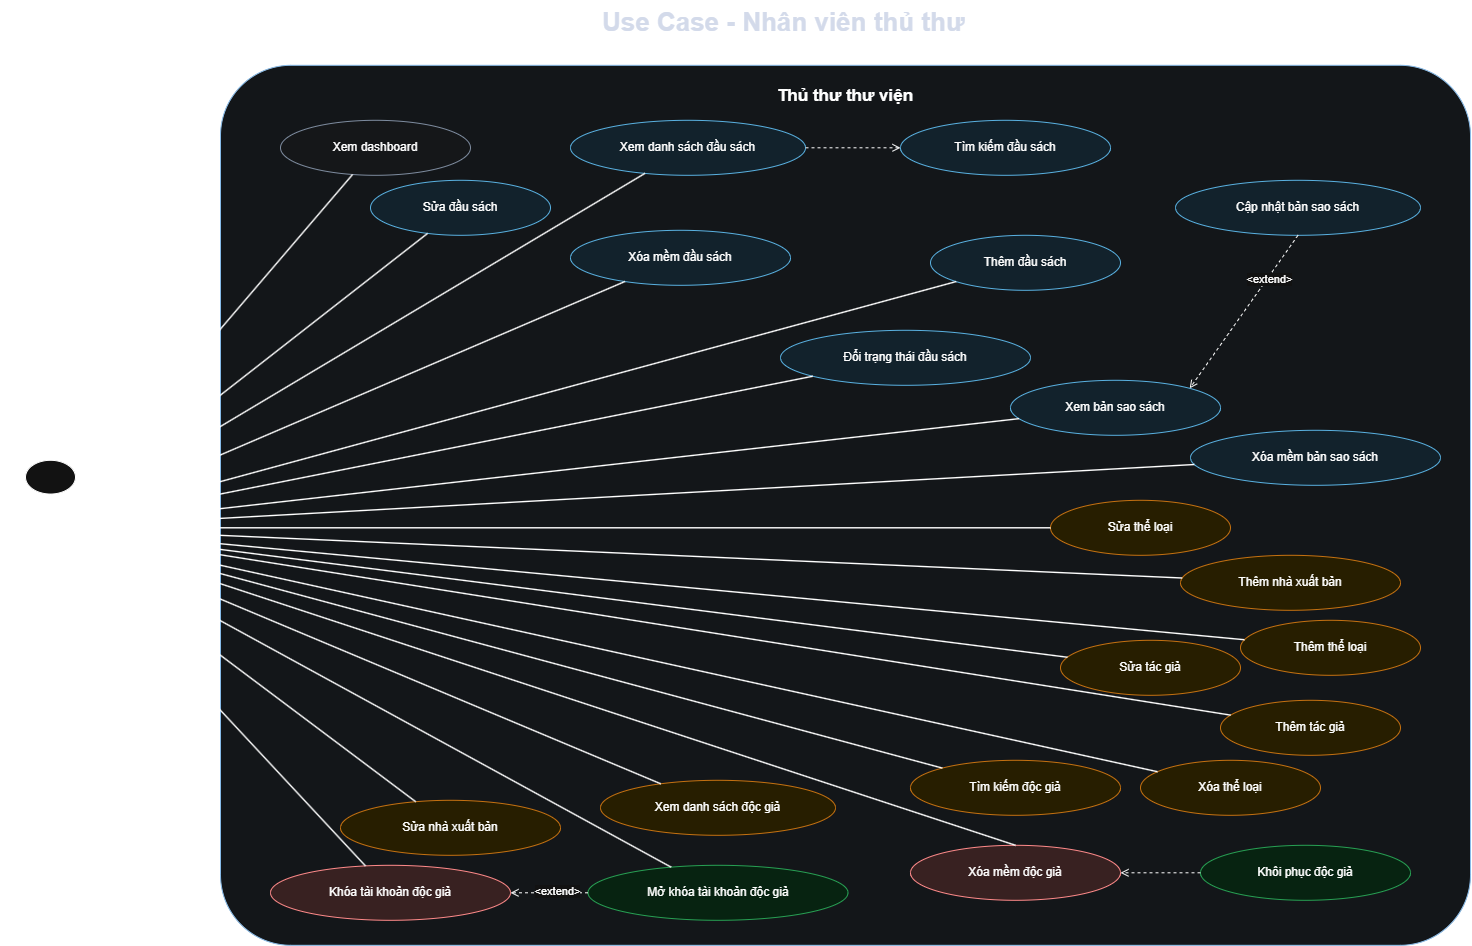

The diagram above was exported from draw.io. Its source (the exported page's mxGraphModel, read from the mxfile embedded in the PNG):
<mxGraphModel dx="1768" dy="971" grid="1" gridSize="10" guides="1" tooltips="1" connect="1" arrows="1" fold="1" page="1" pageScale="1" pageWidth="1800" pageHeight="1100" math="0" shadow="0">
  <root>
    <mxCell id="0" />
    <mxCell id="1" parent="0" />
    <mxCell id="sc-title" parent="1" style="text;html=1;strokeColor=none;fillColor=none;fontSize=26;fontStyle=1;fontColor=#0f172a" value="Use Case - Nhân viên thủ thư" vertex="1">
      <mxGeometry height="40" width="620" x="680" y="40" as="geometry" />
    </mxCell>
    <mxCell id="sc-boundary" parent="1" style="rounded=1;whiteSpace=wrap;html=1;fillColor=#f8fbff;strokeColor=#0f4c81;fontStyle=1;fontSize=17;verticalAlign=top;spacingTop=14;arcSize=8" value="Thủ thư thư viện" vertex="1">
      <mxGeometry height="880" width="1250" x="300" y="105" as="geometry" />
    </mxCell>
    <mxCell id="sc-staff" parent="1" style="shape=umlActor;verticalLabelPosition=bottom;verticalAlign=top;html=1;outlineConnect=0;fontStyle=1" value="&amp;nbsp;Thủ thư" vertex="1">
      <mxGeometry height="135" width="100" x="80" y="500" as="geometry" />
    </mxCell>
    <mxCell id="sc-u1" parent="1" style="ellipse;whiteSpace=wrap;html=1;fillColor=#f8fafc;strokeColor=#64748b" value="Xem dashboard" vertex="1">
      <mxGeometry height="55" width="190" x="360" y="160" as="geometry" />
    </mxCell>
    <mxCell id="sc-u2" parent="1" style="ellipse;whiteSpace=wrap;html=1;fillColor=#e0f2fe;strokeColor=#0369a1" value="Xem danh sách đầu sách" vertex="1">
      <mxGeometry height="55" width="235" x="650" y="160" as="geometry" />
    </mxCell>
    <mxCell id="sc-u3" parent="1" style="ellipse;whiteSpace=wrap;html=1;fillColor=#e0f2fe;strokeColor=#0369a1" value="Tìm kiếm đầu sách" vertex="1">
      <mxGeometry height="55" width="210" x="980" y="160" as="geometry" />
    </mxCell>
    <mxCell id="sc-u4" parent="1" style="ellipse;whiteSpace=wrap;html=1;fillColor=#e0f2fe;strokeColor=#0369a1" value="Thêm đầu sách" vertex="1">
      <mxGeometry height="55" width="190" x="1010" y="275" as="geometry" />
    </mxCell>
    <mxCell id="sc-u5" parent="1" style="ellipse;whiteSpace=wrap;html=1;fillColor=#e0f2fe;strokeColor=#0369a1" value="Sửa đầu sách" vertex="1">
      <mxGeometry height="55" width="180" x="450" y="220" as="geometry" />
    </mxCell>
    <mxCell id="sc-u6" parent="1" style="ellipse;whiteSpace=wrap;html=1;fillColor=#e0f2fe;strokeColor=#0369a1" value="Xóa mềm đầu sách" vertex="1">
      <mxGeometry height="55" width="220" x="650" y="270" as="geometry" />
    </mxCell>
    <mxCell id="sc-u7" parent="1" style="ellipse;whiteSpace=wrap;html=1;fillColor=#e0f2fe;strokeColor=#0369a1" value="Đổi trạng thái đầu sách" vertex="1">
      <mxGeometry height="55" width="250" x="860" y="370" as="geometry" />
    </mxCell>
    <mxCell id="sc-u8" parent="1" style="ellipse;whiteSpace=wrap;html=1;fillColor=#e0f2fe;strokeColor=#0369a1" value="Xem bản sao sách" vertex="1">
      <mxGeometry height="55" width="210" x="1090" y="420" as="geometry" />
    </mxCell>
    <mxCell id="sc-u9" parent="1" style="ellipse;whiteSpace=wrap;html=1;fillColor=#e0f2fe;strokeColor=#0369a1" value="Cập nhật bản sao sách" vertex="1">
      <mxGeometry height="55" width="245" x="1255" y="220" as="geometry" />
    </mxCell>
    <mxCell id="sc-u10" parent="1" style="ellipse;whiteSpace=wrap;html=1;fillColor=#e0f2fe;strokeColor=#0369a1" value="Xóa mềm bản sao sách" vertex="1">
      <mxGeometry height="55" width="250" x="1270" y="470" as="geometry" />
    </mxCell>
    <mxCell id="sc-u11" parent="1" style="ellipse;whiteSpace=wrap;html=1;fillColor=#fef3c7;strokeColor=#d97706" value="Thêm thể loại" vertex="1">
      <mxGeometry height="55" width="180" x="1320" y="660" as="geometry" />
    </mxCell>
    <mxCell id="sc-u12" parent="1" style="ellipse;whiteSpace=wrap;html=1;fillColor=#fef3c7;strokeColor=#d97706" value="Sửa thể loại" vertex="1">
      <mxGeometry height="55" width="180" x="1130" y="540" as="geometry" />
    </mxCell>
    <mxCell id="sc-u13" parent="1" style="ellipse;whiteSpace=wrap;html=1;fillColor=#fef3c7;strokeColor=#d97706" value="Xóa thể loại" vertex="1">
      <mxGeometry height="55" width="180" x="1220" y="800" as="geometry" />
    </mxCell>
    <mxCell id="sc-u14" parent="1" style="ellipse;whiteSpace=wrap;html=1;fillColor=#fef3c7;strokeColor=#d97706" value="Thêm tác giả" vertex="1">
      <mxGeometry height="55" width="180" x="1300" y="740" as="geometry" />
    </mxCell>
    <mxCell id="sc-u15" parent="1" style="ellipse;whiteSpace=wrap;html=1;fillColor=#fef3c7;strokeColor=#d97706" value="Sửa tác giả" vertex="1">
      <mxGeometry height="55" width="180" x="1140" y="680" as="geometry" />
    </mxCell>
    <mxCell id="sc-u16" parent="1" style="ellipse;whiteSpace=wrap;html=1;fillColor=#fef3c7;strokeColor=#d97706" value="Thêm nhà xuất bản" vertex="1">
      <mxGeometry height="55" width="220" x="1260" y="595" as="geometry" />
    </mxCell>
    <mxCell id="sc-u17" parent="1" style="ellipse;whiteSpace=wrap;html=1;fillColor=#fef3c7;strokeColor=#d97706" value="Sửa nhà xuất bản" vertex="1">
      <mxGeometry height="55" width="220" x="420" y="840" as="geometry" />
    </mxCell>
    <mxCell id="sc-u18" parent="1" style="ellipse;whiteSpace=wrap;html=1;fillColor=#fef3c7;strokeColor=#d97706" value="Xem danh sách độc giả" vertex="1">
      <mxGeometry height="55" width="235" x="680" y="820" as="geometry" />
    </mxCell>
    <mxCell id="sc-u19" parent="1" style="ellipse;whiteSpace=wrap;html=1;fillColor=#fef3c7;strokeColor=#d97706" value="Tìm kiếm độc giả" vertex="1">
      <mxGeometry height="55" width="210" x="990" y="800" as="geometry" />
    </mxCell>
    <mxCell id="sc-u20" parent="1" style="ellipse;whiteSpace=wrap;html=1;fillColor=#fde2e2;strokeColor=#dc2626" value="Khóa tài khoản độc giả" vertex="1">
      <mxGeometry height="55" width="240" x="350" y="905" as="geometry" />
    </mxCell>
    <mxCell id="sc-u21" parent="1" style="ellipse;whiteSpace=wrap;html=1;fillColor=#dcfce7;strokeColor=#16a34a" value="Mở khóa tài khoản độc giả" vertex="1">
      <mxGeometry height="55" width="260" x="667.5" y="905" as="geometry" />
    </mxCell>
    <mxCell id="sc-u22" parent="1" style="ellipse;whiteSpace=wrap;html=1;fillColor=#fde2e2;strokeColor=#dc2626" value="Xóa mềm độc giả" vertex="1">
      <mxGeometry height="55" width="210" x="990" y="885" as="geometry" />
    </mxCell>
    <mxCell id="sc-u23" parent="1" style="ellipse;whiteSpace=wrap;html=1;fillColor=#dcfce7;strokeColor=#16a34a" value="Khôi phục độc giả" vertex="1">
      <mxGeometry height="55" width="210" x="1280" y="885" as="geometry" />
    </mxCell>
    <mxCell id="sc-i1" edge="1" parent="1" source="sc-u2" style="endArrow=open;dashed=1;html=1;fontStyle=2" target="sc-u3" value="&lt;include&gt;">
      <mxGeometry relative="1" as="geometry" />
    </mxCell>
    <mxCell id="sc-i2" edge="1" parent="1" source="sc-u9" style="endArrow=open;dashed=1;html=1;fontStyle=2;entryX=1;entryY=0;entryDx=0;entryDy=0;exitX=0.5;exitY=1;exitDx=0;exitDy=0;" target="sc-u8" value="&lt;include&gt;">
      <mxGeometry relative="1" as="geometry" />
    </mxCell>
    <mxCell id="Cd9DuzY6P6SgQSPMxhys-4" connectable="0" parent="sc-i2" style="edgeLabel;html=1;align=center;verticalAlign=middle;resizable=0;points=[];" value="&amp;lt;extend&amp;gt;" vertex="1">
      <mxGeometry relative="1" x="-0.4393" y="1" as="geometry">
        <mxPoint as="offset" />
      </mxGeometry>
    </mxCell>
    <mxCell id="sc-x1" edge="1" parent="1" source="sc-u23" style="endArrow=open;dashed=1;html=1;fontStyle=2" target="sc-u22" value="&lt;extend&gt;">
      <mxGeometry relative="1" as="geometry" />
    </mxCell>
    <mxCell id="sc-a1" edge="1" parent="1" source="sc-staff" style="endArrow=none;html=1;strokeWidth=1.4" target="sc-u1">
      <mxGeometry relative="1" as="geometry" />
    </mxCell>
    <mxCell id="sc-a2" edge="1" parent="1" source="sc-staff" style="endArrow=none;html=1;strokeWidth=1.4" target="sc-u2">
      <mxGeometry relative="1" as="geometry" />
    </mxCell>
    <mxCell id="sc-a3" edge="1" parent="1" source="sc-staff" style="endArrow=none;html=1;strokeWidth=1.4" target="sc-u4">
      <mxGeometry relative="1" as="geometry" />
    </mxCell>
    <mxCell id="sc-a4" edge="1" parent="1" source="sc-staff" style="endArrow=none;html=1;strokeWidth=1.4" target="sc-u5">
      <mxGeometry relative="1" as="geometry" />
    </mxCell>
    <mxCell id="sc-a5" edge="1" parent="1" source="sc-staff" style="endArrow=none;html=1;strokeWidth=1.4" target="sc-u6">
      <mxGeometry relative="1" as="geometry" />
    </mxCell>
    <mxCell id="sc-a6" edge="1" parent="1" source="sc-staff" style="endArrow=none;html=1;strokeWidth=1.4" target="sc-u7">
      <mxGeometry relative="1" as="geometry" />
    </mxCell>
    <mxCell id="sc-a7" edge="1" parent="1" source="sc-staff" style="endArrow=none;html=1;strokeWidth=1.4" target="sc-u8">
      <mxGeometry relative="1" as="geometry" />
    </mxCell>
    <mxCell id="sc-a8" edge="1" parent="1" source="sc-staff" style="endArrow=none;html=1;strokeWidth=1.4" target="sc-u10">
      <mxGeometry relative="1" as="geometry" />
    </mxCell>
    <mxCell id="sc-a9" edge="1" parent="1" source="sc-staff" style="endArrow=none;html=1;strokeWidth=1.4" target="sc-u11">
      <mxGeometry relative="1" as="geometry" />
    </mxCell>
    <mxCell id="sc-a10" edge="1" parent="1" source="sc-staff" style="endArrow=none;html=1;strokeWidth=1.4" target="sc-u12">
      <mxGeometry relative="1" as="geometry" />
    </mxCell>
    <mxCell id="sc-a11" edge="1" parent="1" source="sc-staff" style="endArrow=none;html=1;strokeWidth=1.4" target="sc-u13">
      <mxGeometry relative="1" as="geometry" />
    </mxCell>
    <mxCell id="sc-a12" edge="1" parent="1" source="sc-staff" style="endArrow=none;html=1;strokeWidth=1.4" target="sc-u14">
      <mxGeometry relative="1" as="geometry" />
    </mxCell>
    <mxCell id="sc-a13" edge="1" parent="1" source="sc-staff" style="endArrow=none;html=1;strokeWidth=1.4" target="sc-u15">
      <mxGeometry relative="1" as="geometry" />
    </mxCell>
    <mxCell id="sc-a14" edge="1" parent="1" source="sc-staff" style="endArrow=none;html=1;strokeWidth=1.4" target="sc-u16">
      <mxGeometry relative="1" as="geometry" />
    </mxCell>
    <mxCell id="sc-a15" edge="1" parent="1" source="sc-staff" style="endArrow=none;html=1;strokeWidth=1.4" target="sc-u17">
      <mxGeometry relative="1" as="geometry" />
    </mxCell>
    <mxCell id="sc-a16" edge="1" parent="1" source="sc-staff" style="endArrow=none;html=1;strokeWidth=1.4" target="sc-u18">
      <mxGeometry relative="1" as="geometry" />
    </mxCell>
    <mxCell id="sc-a17" edge="1" parent="1" source="sc-staff" style="endArrow=none;html=1;strokeWidth=1.4" target="sc-u19">
      <mxGeometry relative="1" as="geometry" />
    </mxCell>
    <mxCell id="sc-a18" edge="1" parent="1" source="sc-staff" style="endArrow=none;html=1;strokeWidth=1.4" target="sc-u20">
      <mxGeometry relative="1" as="geometry" />
    </mxCell>
    <mxCell id="sc-a19" edge="1" parent="1" source="sc-staff" style="endArrow=none;html=1;strokeWidth=1.4" target="sc-u21">
      <mxGeometry relative="1" as="geometry" />
    </mxCell>
    <mxCell id="Cd9DuzY6P6SgQSPMxhys-1" edge="1" parent="1" source="sc-u21" style="endArrow=open;dashed=1;html=1;fontStyle=2;entryX=1;entryY=0.5;entryDx=0;entryDy=0;exitX=0;exitY=0.5;exitDx=0;exitDy=0;" target="sc-u20" value="&lt;extend&gt;">
      <mxGeometry relative="1" as="geometry">
        <mxPoint x="660" y="920" as="sourcePoint" />
        <mxPoint x="610" y="920" as="targetPoint" />
      </mxGeometry>
    </mxCell>
    <mxCell id="Cd9DuzY6P6SgQSPMxhys-2" connectable="0" parent="Cd9DuzY6P6SgQSPMxhys-1" style="edgeLabel;html=1;align=center;verticalAlign=middle;resizable=0;points=[];" value="&amp;lt;extend&amp;gt;" vertex="1">
      <mxGeometry relative="1" x="-0.4415" y="3" as="geometry">
        <mxPoint x="-10" y="-5" as="offset" />
      </mxGeometry>
    </mxCell>
    <mxCell id="Cd9DuzY6P6SgQSPMxhys-3" edge="1" parent="1" source="sc-staff" style="endArrow=none;html=1;strokeWidth=1.4;entryX=0.5;entryY=0;entryDx=0;entryDy=0;" target="sc-u22">
      <mxGeometry relative="1" as="geometry">
        <mxPoint x="700" y="730" as="sourcePoint" />
        <mxPoint x="1520" y="884" as="targetPoint" />
      </mxGeometry>
    </mxCell>
  </root>
</mxGraphModel>